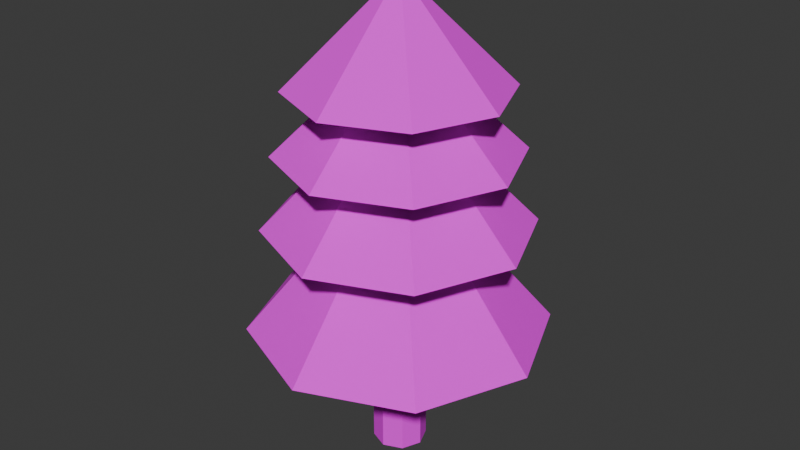 # Source: Tree1.blend  (saved by Blender 4.2.66; exported with 4.5.12 LTS)
import bpy
from mathutils import Matrix  # noqa: F401  (used for matrix-valued properties, if any)

bpy.ops.wm.read_factory_settings(use_empty=True)
scene = bpy.context.scene
scene.name = 'Scene'

# ---- collections
col_lod0 = bpy.data.collections.new('LOD0'); scene.collection.children.link(col_lod0)
col_lod1 = bpy.data.collections.new('LOD1'); scene.collection.children.link(col_lod1)

# ---- images (referenced by path relative to the original .blend; pixels are not part of the script)
import os
ASSET_DIR = os.environ.get("B2B_ASSET_DIR", "")  # directory of the original .blend (textures are referenced by path, not embedded)
HERE = os.path.dirname(os.path.abspath(__file__))  # packed textures are extracted next to this script under _unpacked/

def load_image(name, relpath, width, height, colorspace="sRGB"):
    """Load a texture the original file referenced (path relative to the .blend, or extracted next to this script)."""
    p = next((c for c in (os.path.join(HERE, relpath), os.path.join(ASSET_DIR, relpath)) if relpath and os.path.exists(c)), "")
    if p:
        img = bpy.data.images.load(p, check_existing=True)
        img.name = name
    else:  # same state as the original file: an image datablock whose file is absent (Cycles renders it pink)
        img = bpy.data.images.new(name, width, height)
        img.source = "FILE"
        img.filepath = "//" + (relpath or name)
    img.colorspace_settings.name = colorspace
    return img
img_trunk1 = load_image('Trunk1', 'Trunk1.png', 1024, 1024, 'sRGB')
img_leaves1 = load_image('Leaves1', 'Leaves1.png', 1024, 1024, 'sRGB')

# ---- materials (node trees are filled in below, after node groups)
mat_trunk = bpy.data.materials.new('Trunk')
mat_leaves = bpy.data.materials.new('Leaves')
mat_leaves.alpha_threshold = 0.0
mat_leaves.use_transparent_shadow = False
mat_leaves.roughness = 0.5
mat_leaves.line_color = (0.0, 0.0, 0.0, 1.0)

# ---- material node trees
mat_trunk.use_nodes = True; mat_trunk.node_tree.nodes.clear()
_N = mat_trunk.node_tree.nodes; _L = mat_trunk.node_tree.links
n0 = _N.new('ShaderNodeBsdfPrincipled'); n0.name = 'Принципове BSDF'; n0.location = (238, 300)
n0.inputs[2].default_value = 0.9682
n1 = _N.new('ShaderNodeOutputMaterial'); n1.name = 'Вивід матеріалу'; n1.location = (528, 300)
n2 = _N.new('ShaderNodeTexNoise'); n2.name = 'Текстура шуму'; n2.location = (-482, 262)
n2.normalize = False
n2.inputs[2].default_value = 28.2
n2.inputs[4].default_value = 0.5333
n2.inputs[5].default_value = 2.8
n3 = _N.new('ShaderNodeMix'); n3.name = 'Мішання'; n3.location = (-122, 285)
n3.data_type = 'RGBA'
n3.inputs[6].default_value = (0.02122, 0.003676, 0.0, 1.0)
n3.inputs[7].default_value = (0.0, 0.0, 0.0, 1.0)
n4 = _N.new('ShaderNodeMapping'); n4.name = 'Розкладання'; n4.location = (-302, 206)
n4.vector_type = 'VECTOR'
n4.inputs[3].default_value = (-6.9, 0.0, 1.0)
n5 = _N.new('ShaderNodeTexImage'); n5.name = 'Текстура з зображення'; n5.location = (-102, -8)
n5.image = img_trunk1
_L.new(n0.outputs[0], n1.inputs[0])
_L.new(n4.outputs[0], n3.inputs[0])
_L.new(n2.outputs[0], n4.inputs[0])
_L.new(n5.outputs[0], n0.inputs[0])
n1.is_active_output = True
mat_leaves.use_nodes = True; mat_leaves.node_tree.nodes.clear()
_N = mat_leaves.node_tree.nodes; _L = mat_leaves.node_tree.links
n0 = _N.new('ShaderNodeBsdfPrincipled'); n0.name = 'Принципове BSDF'; n0.location = (206, 260)
n0.inputs[2].default_value = 0.9682
n1 = _N.new('ShaderNodeOutputMaterial'); n1.name = 'Вивід матеріалу'; n1.location = (496, 260)
n2 = _N.new('ShaderNodeTexNoise'); n2.name = 'Текстура шуму'; n2.location = (-576, 173)
n2.normalize = False
n2.inputs[2].default_value = 32.4
n2.inputs[4].default_value = 0.5333
n2.inputs[5].default_value = 2.8
n3 = _N.new('ShaderNodeMix'); n3.name = 'Мішання'; n3.location = (-154, 245)
n3.data_type = 'RGBA'
n3.inputs[6].default_value = (0.0, 0.08227, 0.02457, 1.0)
n3.inputs[7].default_value = (0.0, 0.0201, 0.007291, 1.0)
n4 = _N.new('ShaderNodeMapping'); n4.name = 'Розкладання'; n4.location = (-334, 166)
n4.vector_type = 'VECTOR'
n4.inputs[3].default_value = (0.6, 2.1, 1.0)
n5 = _N.new('ShaderNodeTexImage'); n5.name = 'Текстура з зображення'; n5.location = (-207, -138)
n5.image = img_leaves1
_L.new(n0.outputs[0], n1.inputs[0])
_L.new(n4.outputs[0], n3.inputs[0])
_L.new(n2.outputs[0], n4.inputs[0])
_L.new(n5.outputs[0], n0.inputs[0])
n1.is_active_output = True

# ---- world
world_world = bpy.data.worlds.new('World'); scene.world = world_world
world_world.use_nodes = True; world_world.node_tree.nodes.clear()
_N = world_world.node_tree.nodes; _L = world_world.node_tree.links
n0 = _N.new('ShaderNodeOutputWorld'); n0.name = 'World Output'; n0.location = (300, 300)
n1 = _N.new('ShaderNodeBackground'); n1.name = 'Background'; n1.location = (10, 300)
n1.inputs[0].default_value = (0.05088, 0.05088, 0.05088, 1.0)
_L.new(n1.outputs[0], n0.inputs[0])
n0.is_active_output = True
world_world.color = (0.05088, 0.05088, 0.05088)
world_world.sun_shadow_jitter_overblur = 0.0

# ---- meshes
me_x = bpy.data.meshes.new('Циліндр')
me_x.from_pydata([(0.0, 0.25, -1.0), (0.0, 0.25, 2.0), (0.1768, 0.1768, -1.0), (0.1768, 0.1768, 2.0), (0.25, 0.0, -1.0), (0.25, 0.0, 2.0), (0.1768, -0.1768, -1.0), (0.1768, -0.1768, 2.0), (0.0, -0.25, -1.0), (0.0, -0.25, 2.0), (-0.1768, -0.1768, -1.0), (-0.1768, -0.1768, 2.0), (-0.25, 0.0, -1.0), (-0.25, 0.0, 2.0), (-0.1768, 0.1768, -1.0), (-0.1768, 0.1768, 2.0), (1.863e-09, 0.0, 2.402)], [], [(0, 1, 3, 2), (2, 3, 5, 4), (4, 5, 7, 6), (6, 7, 9, 8), (8, 9, 11, 10), (10, 11, 13, 12), (15, 13, 16), (12, 13, 15, 14), (14, 15, 1, 0), (0, 2, 4, 6, 8, 10, 12, 14), (5, 3, 16), (11, 9, 16), (1, 15, 16), (3, 1, 16), (7, 5, 16), (13, 11, 16), (9, 7, 16)])
_uv = me_x.uv_layers.new(name='UVКарта')
_uv.uv.foreach_set('vector', [6.144e-09, 0.9974, 0.0399, 0.1323, 0.09701, 0.1349, 0.05711, 1.0, 0.05711, 1.0, 0.09701, 0.1349, 0.1379, 0.1264, 0.09797, 0.9914, 0.2757, 0.9997, 0.2757, 0.1338, 0.3329, 0.1338, 0.3329, 0.9997, 0.3329, 0.9997, 0.3329, 0.1338, 0.3733, 0.1233, 0.3733, 0.9893, 0.1379, 0.9974, 0.1778, 0.1323, 0.2349, 0.1349, 0.195, 1.0, 0.195, 1.0, 0.2349, 0.1349, 0.2757, 0.1264, 0.2358, 0.9914, 0.4305, 0.1338, 0.3733, 0.1338, 0.4019, 0.0, 0.3733, 0.9997, 0.3733, 0.1338, 0.4305, 0.1338, 0.4305, 0.9997, 0.4305, 0.9997, 0.4305, 0.1338, 0.4709, 0.1233, 0.4709, 0.9893, 0.4709, 0.09759, 0.4709, 0.04042, 0.5114, -5.021e-09, 0.5685, -3.455e-09, 0.6089, 0.04042, 0.6089, 0.09759, 0.5685, 0.138, 0.5114, 0.138, 0.1379, 0.1264, 0.09701, 0.1349, 0.07462, -9.277e-09, 0.2349, 0.1349, 0.1778, 0.1323, 0.2125, -4.973e-09, 0.0399, 0.1323, 1.086e-07, 0.12, 0.07462, -9.277e-09, 0.09701, 0.1349, 0.0399, 0.1323, 0.07462, -9.277e-09, 0.3329, 0.1338, 0.2757, 0.1338, 0.3043, 0.0, 0.2757, 0.1264, 0.2349, 0.1349, 0.2125, -4.973e-09, 0.1778, 0.1323, 0.1379, 0.12, 0.2125, -4.973e-09])
me_x.materials.append(mat_trunk)
me_x.update()
me_x_1 = bpy.data.meshes.new('Конус')
me_x_1.from_pydata([(0.0, 1.0, -0.8869), (0.7071, 0.7071, -0.8869), (1.0, 0.0, -0.8869), (0.7071, -0.7071, -0.8869), (0.0, -1.0, -0.8869), (-0.7071, -0.7071, -0.8869), (-1.0, 0.0, -0.8869), (-0.7071, 0.7071, -0.8869), (0.0, 0.0, 0.09525), (-1.351e-10, 1.109, -1.461), (0.784, 0.784, -1.461), (1.109, 0.0, -1.461), (0.784, -0.784, -1.461), (-1.351e-10, -1.109, -1.461), (-0.784, -0.784, -1.461), (-1.109, 0.0, -1.461), (-0.784, 0.784, -1.461), (0.0, 0.5, -0.8869), (0.3536, 0.3536, -0.8869), (0.5, 0.0, -0.8869), (0.3536, -0.3536, -0.8869), (0.0, -0.5, -0.8869), (-0.3536, -0.3536, -0.8869), (-0.5, 0.0, -0.8869), (-0.3536, 0.3536, -0.8869), (-1.496e-10, 1.228, -2.15), (0.8683, 0.8683, -2.15), (1.228, 0.0, -2.15), (0.8683, -0.8683, -2.15), (-1.496e-10, -1.228, -2.15), (-0.8683, -0.8683, -2.15), (-1.228, 0.0, -2.15), (-0.8683, 0.8683, -2.15), (-1.351e-10, 0.5544, -1.461), (0.392, 0.392, -1.461), (0.5544, 0.0, -1.461), (0.392, -0.392, -1.461), (-1.351e-10, -0.5544, -1.461), (-0.392, -0.392, -1.461), (-0.5544, 0.0, -1.461), (-0.392, 0.392, -1.461), (-2.221e-09, 1.397, -3.145), (0.9878, 0.9878, -3.145), (1.397, -2.051e-09, -3.145), (0.9878, -0.9878, -3.145), (-2.221e-09, -1.397, -3.145), (-0.9878, -0.9878, -3.145), (-1.397, -2.051e-09, -3.145), (-0.9878, 0.9878, -3.145), (-1.351e-10, 0.5544, -2.15), (0.392, 0.392, -2.15), (0.5544, 0.0, -2.15), (0.392, -0.392, -2.15), (-1.351e-10, -0.5544, -2.15), (-0.392, -0.392, -2.15), (-0.5544, 0.0, -2.15), (-0.392, 0.392, -2.15)], [], [(0, 8, 1), (1, 8, 2), (2, 8, 3), (3, 8, 4), (4, 8, 5), (0, 1, 2, 3, 4, 5, 6, 7), (5, 8, 6), (6, 8, 7), (9, 10, 11, 12, 13, 14, 15, 16), (16, 24, 17, 9), (15, 23, 24, 16), (14, 22, 23, 15), (13, 21, 22, 14), (12, 20, 21, 13), (11, 19, 20, 12), (10, 18, 19, 11), (9, 17, 18, 10), (25, 26, 27, 28, 29, 30, 31, 32), (32, 40, 33, 25), (31, 39, 40, 32), (30, 38, 39, 31), (29, 37, 38, 30), (28, 36, 37, 29), (27, 35, 36, 28), (26, 34, 35, 27), (25, 33, 34, 26), (41, 42, 43, 44, 45, 46, 47, 48), (48, 56, 49, 41), (47, 55, 56, 48), (46, 54, 55, 47), (45, 53, 54, 46), (44, 52, 53, 45), (43, 51, 52, 44), (42, 50, 51, 43), (41, 49, 50, 42), (7, 8, 0)])
_uv = me_x_1.uv_layers.new(name='UVКарта')
_uv.uv.foreach_set('vector', [0.8225, 0.2812, 1.0, 0.2699, 0.8417, 0.3649, 0.8417, 0.3649, 1.0, 0.2699, 0.9152, 0.4338, 0.9152, 0.4338, 1.0, 0.2699, 1.0, 0.4477, 0.1289, 0.6389, 0.1769, 0.7606, 0.05338, 0.6389, 0.05338, 0.6389, 0.1769, 0.7606, -9.191e-09, 0.7102, 0.3317, 0.5121, 0.3317, 0.4113, 0.403, 0.34, 0.5038, 0.34, 0.5751, 0.4113, 0.5751, 0.5121, 0.5038, 0.5834, 0.403, 0.5834, -9.191e-09, 0.7102, 0.1769, 0.7606, -1.58e-09, 0.811, -1.58e-09, 0.811, 0.1769, 0.7606, 0.05338, 0.8823, 0.5751, 0.1908, 0.5751, 0.07904, 0.6541, 2.108e-09, 0.7659, -5.503e-09, 0.8449, 0.07904, 0.8449, 0.1908, 0.7659, 0.2699, 0.6541, 0.2699, 0.4426, 0.5834, 0.3694, 0.6575, 0.3317, 0.6575, 0.3588, 0.5834, 0.5017, 0.6624, 0.3961, 0.6931, 0.3694, 0.6575, 0.4426, 0.5834, 0.5017, 0.7742, 0.3961, 0.7435, 0.3961, 0.6931, 0.5017, 0.6624, 0.4426, 0.8532, 0.3694, 0.7792, 0.3961, 0.7435, 0.5017, 0.7742, 0.3588, 0.8532, 0.3317, 0.7792, 0.3694, 0.7792, 0.4426, 0.8532, 0.3066, 0.7179, 0.2008, 0.7486, 0.1769, 0.713, 0.2535, 0.6389, 0.3066, 0.8297, 0.2008, 0.799, 0.2008, 0.7486, 0.3066, 0.7179, 0.2535, 0.9087, 0.1769, 0.8346, 0.2008, 0.799, 0.3066, 0.8297, 4.139e-08, 0.5513, 3.421e-08, 0.4275, 0.08754, 0.34, 0.2113, 0.34, 0.2989, 0.4275, 0.2989, 0.5513, 0.2113, 0.6389, 0.08754, 0.6389, 0.6406, 0.8321, 0.7261, 0.7501, 0.768, 0.7501, 0.7333, 0.8321, 0.5751, 0.7445, 0.6966, 0.7106, 0.7261, 0.7501, 0.6406, 0.8321, 0.5751, 0.6207, 0.6966, 0.6547, 0.6966, 0.7106, 0.5751, 0.7445, 0.6406, 0.5332, 0.7261, 0.6152, 0.6966, 0.6547, 0.5751, 0.6207, 0.7333, 0.5332, 0.768, 0.6152, 0.7261, 0.6152, 0.6406, 0.5332, 0.9168, 0.6207, 0.7946, 0.6547, 0.768, 0.6152, 0.858, 0.5332, 0.9168, 0.7445, 0.7946, 0.7106, 0.7946, 0.6547, 0.9168, 0.6207, 0.858, 0.8321, 0.768, 0.7501, 0.7946, 0.7106, 0.9168, 0.7445, 1.702e-08, 0.2404, 1.079e-08, 0.09959, 0.09959, 1.739e-08, 0.2404, 1.138e-08, 0.34, 0.09959, 0.34, 0.2404, 0.2404, 0.34, 0.09959, 0.34, 0.5005, 2.208e-08, 0.3819, 0.1025, 0.34, 0.1025, 0.395, -1.581e-09, 0.5751, 0.09959, 0.4115, 0.1421, 0.3819, 0.1025, 0.5005, 2.208e-08, 0.5751, 0.2404, 0.4115, 0.1979, 0.4115, 0.1421, 0.5751, 0.09959, 0.5005, 0.34, 0.3819, 0.2375, 0.4115, 0.1979, 0.5751, 0.2404, 0.395, 0.34, 0.34, 0.2375, 0.3819, 0.2375, 0.5005, 0.34, 0.6753, 0.4984, 0.777, 0.3605, 0.8225, 0.3744, 0.7901, 0.5332, 0.5862, 0.3893, 0.7416, 0.3173, 0.777, 0.3605, 0.6753, 0.4984, 0.5751, 0.2699, 0.7372, 0.2699, 0.7416, 0.3173, 0.5862, 0.3893, 0.05338, 0.8823, 0.1769, 0.7606, 0.1289, 0.8823])
me_x_1.materials.append(mat_leaves)
me_x_1.update()
me_001 = bpy.data.meshes.new('Циліндр.001')
me_001.from_pydata([(0.1768, 0.1768, -1.0), (0.1768, 0.1768, 2.0), (0.1768, -0.1768, -1.0), (0.1768, -0.1768, 2.0), (-0.1768, -0.1768, -1.0), (-0.1768, -0.1768, 2.0), (-0.1768, 0.1768, -1.0), (-0.1768, 0.1768, 2.0), (1.863e-09, 0.0, 2.402)], [], [(1, 3, 2, 0), (3, 5, 4, 2), (5, 7, 6, 4), (1, 7, 8), (3, 1, 8), (0, 2, 4, 6), (3, 8, 5), (5, 8, 7), (6, 7, 1, 0)])
_uv = me_001.uv_layers.new(name='UVКарта')
_uv.uv.foreach_set('vector', [0.09701, 0.1349, 0.3329, 0.1338, 0.3329, 0.9997, 0.05711, 1.0, 0.3329, 0.1338, 0.2349, 0.1349, 0.195, 1.0, 0.3329, 0.9997, 0.2349, 0.1349, 0.4305, 0.1338, 0.4305, 0.9997, 0.195, 1.0, 0.09701, 0.1349, 1.086e-07, 0.12, 0.07462, -9.277e-09, 0.3329, 0.1338, 0.09701, 0.1349, 0.3043, 0.0, 0.4709, 0.04042, 0.5685, -3.455e-09, 0.6089, 0.09759, 0.5114, 0.138, 0.1379, 0.12, 0.2125, -4.973e-09, 0.2349, 0.1349, 0.2349, 0.1349, 0.4019, 0.0, 0.4305, 0.1338, 0.4305, 0.9997, 0.4305, 0.1338, 0.09701, 0.1349, 0.05711, 1.0])
me_001.materials.append(mat_trunk)
me_001.update()
me_001_1 = bpy.data.meshes.new('Конус.001')
me_001_1.from_pydata([(0.7071, 0.7071, -0.8869), (0.7071, -0.7071, -0.8869), (-0.7071, -0.7071, -0.8869), (-0.7071, 0.7071, -0.8869), (0.0, 0.0, 0.09525), (0.784, 0.784, -1.461), (0.784, -0.784, -1.461), (-0.784, -0.784, -1.461), (-0.784, 0.784, -1.461), (0.3536, 0.3536, -0.8869), (0.3536, -0.3536, -0.8869), (-0.3536, -0.3536, -0.8869), (-0.3536, 0.3536, -0.8869), (0.8683, 0.8683, -2.15), (0.8683, -0.8683, -2.15), (-0.8683, -0.8683, -2.15), (-0.8683, 0.8683, -2.15), (0.392, 0.392, -1.461), (0.392, -0.392, -1.461), (-0.392, -0.392, -1.461), (-0.392, 0.392, -1.461), (0.9878, 0.9878, -3.145), (0.9878, -0.9878, -3.145), (-0.9878, -0.9878, -3.145), (-0.9878, 0.9878, -3.145), (0.392, 0.392, -2.15), (0.392, -0.392, -2.15), (-0.392, -0.392, -2.15), (-0.392, 0.392, -2.15)], [], [(5, 9, 10, 6), (0, 3, 4), (0, 1, 2, 3), (4, 2, 1), (4, 1, 0), (5, 6, 7, 8), (13, 17, 18, 14), (12, 9, 5, 8), (7, 11, 12, 8), (6, 10, 11, 7), (13, 14, 15, 16), (21, 25, 26, 22), (20, 17, 13, 16), (15, 19, 20, 16), (14, 18, 19, 15), (21, 22, 23, 24), (28, 25, 21, 24), (23, 27, 28, 24), (22, 26, 27, 23), (4, 3, 2)])
_uv = me_001_1.uv_layers.new(name='UVКарта')
_uv.uv.foreach_set('vector', [0.3066, 0.8297, 0.2008, 0.799, 0.1769, 0.713, 0.2535, 0.6389, 0.8417, 0.3649, 0.05338, 0.8823, 1.0, 0.2699, 0.3317, 0.4113, 0.5038, 0.34, 0.5751, 0.5121, 0.403, 0.5834, 0.1769, 0.7606, -9.191e-09, 0.7102, 0.1289, 0.6389, 1.0, 0.2699, 1.0, 0.4477, 0.8417, 0.3649, 0.5751, 0.07904, 0.7659, -5.503e-09, 0.8449, 0.1908, 0.6541, 0.2699, 0.9168, 0.7445, 0.7946, 0.7106, 0.768, 0.6152, 0.858, 0.5332, 0.3694, 0.6575, 0.2008, 0.799, 0.3066, 0.8297, 0.4426, 0.5834, 0.5017, 0.7742, 0.3961, 0.7435, 0.3694, 0.6575, 0.4426, 0.5834, 0.3588, 0.8532, 0.3317, 0.7792, 0.3961, 0.7435, 0.5017, 0.7742, 3.421e-08, 0.4275, 0.2113, 0.34, 0.2989, 0.5513, 0.08754, 0.6389, 0.5862, 0.3893, 0.7416, 0.3173, 0.8225, 0.3744, 0.7901, 0.5332, 0.7261, 0.7501, 0.7946, 0.7106, 0.9168, 0.7445, 0.6406, 0.8321, 0.5751, 0.6207, 0.6966, 0.6547, 0.7261, 0.7501, 0.6406, 0.8321, 0.7333, 0.5332, 0.768, 0.6152, 0.6966, 0.6547, 0.5751, 0.6207, 1.079e-08, 0.09959, 0.2404, 1.138e-08, 0.34, 0.2404, 0.09959, 0.34, 0.3819, 0.1025, 0.7416, 0.3173, 0.5862, 0.3893, 0.5005, 2.208e-08, 0.5751, 0.2404, 0.4115, 0.1979, 0.3819, 0.1025, 0.5005, 2.208e-08, 0.395, 0.34, 0.34, 0.2375, 0.4115, 0.1979, 0.5751, 0.2404, 0.1769, 0.7606, 0.05338, 0.8823, -9.191e-09, 0.7102])
me_001_1.materials.append(mat_leaves)
me_001_1.update()

# ---- objects
ob_trunk_lod0 = bpy.data.objects.new('Trunk_LOD0', me_x)
ob_leaves_lod0 = bpy.data.objects.new('Leaves_LOD0', me_x_1)
ob_trunk_lod1 = bpy.data.objects.new('Trunk_LOD1', me_001)
ob_leaves_lod1 = bpy.data.objects.new('Leaves_LOD1', me_001_1)

# ---- transforms, parenting, visibility, modifiers, constraints
ob_trunk_lod0.location = (0.0, 0.0, 0.0)
ob_leaves_lod0.location = (0.0, 0.0, 3.402)
ob_trunk_lod1.location = (0.0, 0.0, 0.0)
ob_leaves_lod1.location = (0.0, 0.0, 3.402)

# ---- collection membership
col_lod0.objects.link(ob_trunk_lod0)
col_lod0.objects.link(ob_leaves_lod0)
col_lod1.objects.link(ob_trunk_lod1)
col_lod1.objects.link(ob_leaves_lod1)

# ---- scene / render settings (as saved in the file)
scene.frame_start = 1; scene.frame_end = 250; scene.frame_set(1)
scene.render.engine = 'CYCLES'
scene.cycles.bake_type = 'DIFFUSE'
bpy.context.view_layer.update()

# ---- added for rendering (the .blend has no active camera and no usable light): camera, sun
cam_auto = bpy.data.cameras.new('AutoCamera')
cam_auto.lens = 50.0
cam_auto.sensor_width = 36.0
cam_auto.clip_end = 1000.0
ob_auto_camera = bpy.data.objects.new('AutoCamera', cam_auto)
scene.collection.objects.link(ob_auto_camera)
ob_auto_camera.location = (5.53866, -6.6464, 5.67939)
ob_auto_camera.rotation_euler = (1.09748, -7.21219e-08, 0.694738)
scene.camera = ob_auto_camera
light_auto_sun = bpy.data.lights.new('AutoSun', 'SUN')
light_auto_sun.energy = 3.0
light_auto_sun.angle = 0.0523599
ob_auto_sun = bpy.data.objects.new('AutoSun', light_auto_sun)
scene.collection.objects.link(ob_auto_sun)
ob_auto_sun.rotation_euler = (0.872665, 0.174533, 0.523599)
bpy.context.view_layer.update()
